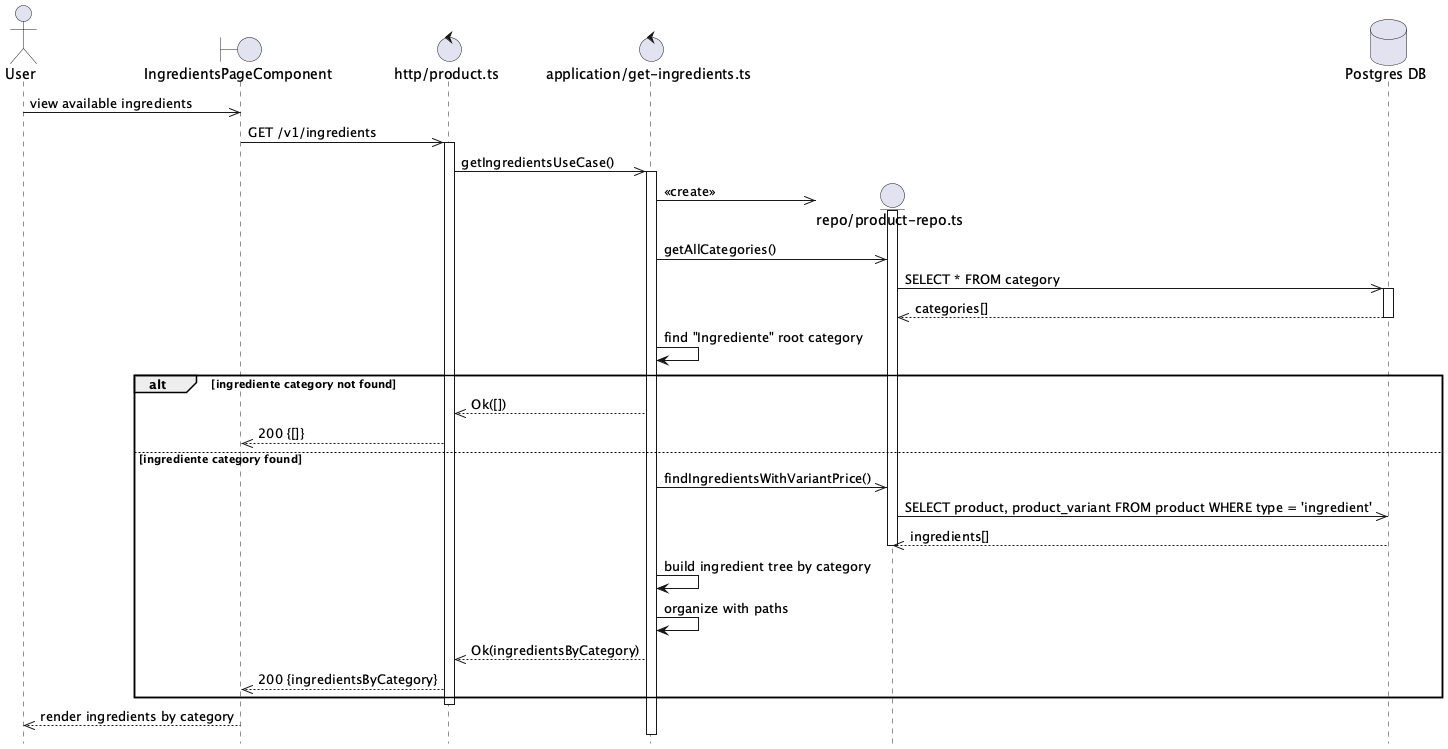

The diagram above was rendered by PlantUML. Its source (embedded in the PNG):
@startuml Ingredients Get Flow
hide footbox

actor User

boundary "IngredientsPageComponent" as Component
control "http/product.ts" as Http
control "application/get-ingredients.ts" as UseCase

User ->> Component: view available ingredients

Component ->> Http: GET /v1/ingredients
activate Http

Http ->> UseCase: getIngredientsUseCase()
activate UseCase

create entity "repo/product-repo.ts" as ProductRepo
database "Postgres DB" as DB
UseCase ->> ProductRepo: <<create>>
activate ProductRepo

UseCase ->> ProductRepo: getAllCategories()

ProductRepo ->> DB: SELECT * FROM category
activate DB
DB -->> ProductRepo: categories[]
deactivate DB

UseCase -> UseCase: find "Ingrediente" root category

alt ingrediente category not found
    UseCase -->> Http: Ok([])
    Http -->> Component: 200 {[]}
else ingrediente category found
    UseCase ->> ProductRepo: findIngredientsWithVariantPrice()

    ProductRepo ->> DB: SELECT product, product_variant FROM product WHERE type = 'ingredient'
    DB -->> ProductRepo: ingredients[]

    deactivate ProductRepo

    UseCase -> UseCase: build ingredient tree by category
    UseCase -> UseCase: organize with paths

    UseCase -->> Http: Ok(ingredientsByCategory)
    Http -->> Component: 200 {ingredientsByCategory}
end

deactivate Http

Component -->> User: render ingredients by category

@enduml